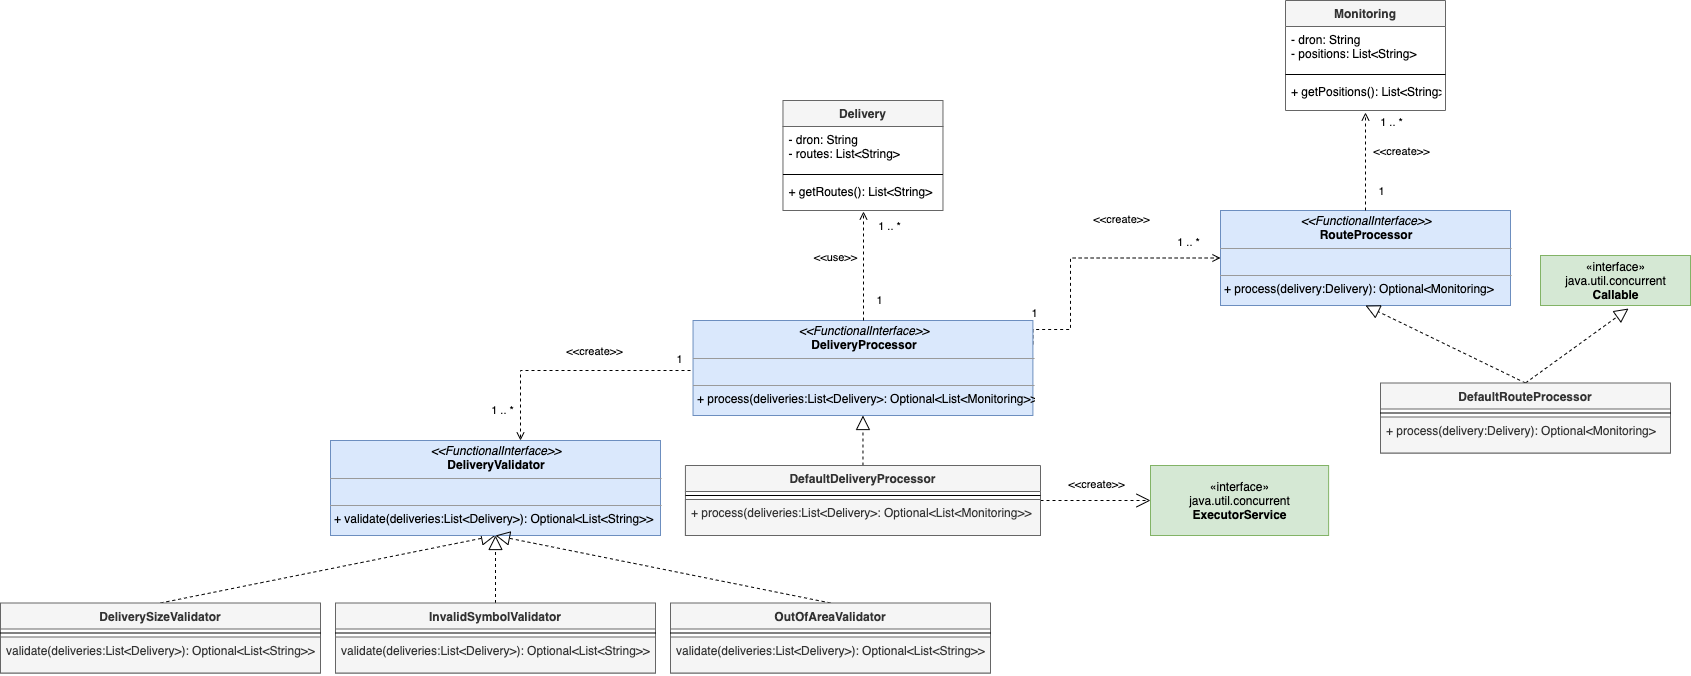

The diagram above was exported from draw.io. Its source (the exported page's mxGraphModel, read from the mxfile embedded in the PNG):
<mxGraphModel dx="1773" dy="1719" grid="1" gridSize="10" guides="1" tooltips="1" connect="1" arrows="1" fold="1" page="1" pageScale="1" pageWidth="827" pageHeight="1169" math="0" shadow="0">
  <root>
    <mxCell id="WIyWlLk6GJQsqaUBKTNV-0" />
    <mxCell id="WIyWlLk6GJQsqaUBKTNV-1" parent="WIyWlLk6GJQsqaUBKTNV-0" />
    <mxCell id="ufaHUkSifxiGQS7hWFD_-18" value="&lt;p style=&quot;margin: 0px ; margin-top: 4px ; text-align: center&quot;&gt;&lt;i&gt;&amp;lt;&amp;lt;FunctionalInterface&amp;gt;&amp;gt;&lt;/i&gt;&lt;br&gt;&lt;b&gt;RouteProcessor&lt;/b&gt;&lt;/p&gt;&lt;hr size=&quot;1&quot;&gt;&lt;p style=&quot;margin: 0px ; margin-left: 4px&quot;&gt;&lt;br&gt;&lt;/p&gt;&lt;hr size=&quot;1&quot;&gt;&lt;p style=&quot;margin: 0px ; margin-left: 4px&quot;&gt;+ process(delivery:Delivery): Optional&amp;lt;Monitoring&amp;gt;&lt;/p&gt;" style="verticalAlign=top;align=left;overflow=fill;fontSize=12;fontFamily=Helvetica;html=1;fillColor=#dae8fc;strokeColor=#6c8ebf;" parent="WIyWlLk6GJQsqaUBKTNV-1" vertex="1">
      <mxGeometry x="800" y="-230" width="290" height="95" as="geometry" />
    </mxCell>
    <mxCell id="ufaHUkSifxiGQS7hWFD_-19" value="" style="endArrow=block;dashed=1;endFill=0;endSize=12;html=1;entryX=0.5;entryY=1;entryDx=0;entryDy=0;exitX=0.5;exitY=0;exitDx=0;exitDy=0;" parent="WIyWlLk6GJQsqaUBKTNV-1" source="ufaHUkSifxiGQS7hWFD_-0" target="ufaHUkSifxiGQS7hWFD_-18" edge="1">
      <mxGeometry width="160" relative="1" as="geometry">
        <mxPoint x="1176.4099999999999" y="-228.39999999999998" as="sourcePoint" />
        <mxPoint x="1176.4099999999999" y="-318.4" as="targetPoint" />
        <Array as="points" />
      </mxGeometry>
    </mxCell>
    <mxCell id="PyQFZ6Qb_V4xOcmNX3SQ-4" value="" style="endArrow=block;endFill=0;endSize=12;html=1;entryX=0.5;entryY=1;entryDx=0;entryDy=0;exitX=0.5;exitY=0;exitDx=0;exitDy=0;dashed=1;" parent="WIyWlLk6GJQsqaUBKTNV-1" source="PyQFZ6Qb_V4xOcmNX3SQ-0" target="PyQFZ6Qb_V4xOcmNX3SQ-3" edge="1">
      <mxGeometry width="160" relative="1" as="geometry">
        <mxPoint x="1181.87" y="162.5" as="sourcePoint" />
        <mxPoint x="1181.87" y="72.5" as="targetPoint" />
        <Array as="points" />
      </mxGeometry>
    </mxCell>
    <mxCell id="PyQFZ6Qb_V4xOcmNX3SQ-19" value="" style="endArrow=block;endFill=0;endSize=12;html=1;entryX=0.5;entryY=1;entryDx=0;entryDy=0;exitX=0.5;exitY=0;exitDx=0;exitDy=0;dashed=1;" parent="WIyWlLk6GJQsqaUBKTNV-1" source="PyQFZ6Qb_V4xOcmNX3SQ-13" target="PyQFZ6Qb_V4xOcmNX3SQ-3" edge="1">
      <mxGeometry width="160" relative="1" as="geometry">
        <mxPoint x="697.4899999999998" y="172.5" as="sourcePoint" />
        <mxPoint x="697.185" y="122.5" as="targetPoint" />
        <Array as="points" />
      </mxGeometry>
    </mxCell>
    <mxCell id="PyQFZ6Qb_V4xOcmNX3SQ-3" value="&lt;p style=&quot;margin: 0px ; margin-top: 4px ; text-align: center&quot;&gt;&lt;i&gt;&amp;lt;&amp;lt;FunctionalInterface&amp;gt;&amp;gt;&lt;/i&gt;&lt;br&gt;&lt;b&gt;DeliveryValidator&lt;/b&gt;&lt;/p&gt;&lt;hr size=&quot;1&quot;&gt;&lt;p style=&quot;margin: 0px ; margin-left: 4px&quot;&gt;&lt;br&gt;&lt;/p&gt;&lt;hr size=&quot;1&quot;&gt;&lt;p style=&quot;margin: 0px ; margin-left: 4px&quot;&gt;+ validate(deliveries:List&amp;lt;Delivery&amp;gt;): Optional&amp;lt;List&amp;lt;String&amp;gt;&amp;gt;&lt;/p&gt;" style="verticalAlign=top;align=left;overflow=fill;fontSize=12;fontFamily=Helvetica;html=1;fillColor=#dae8fc;strokeColor=#6c8ebf;" parent="WIyWlLk6GJQsqaUBKTNV-1" vertex="1">
      <mxGeometry x="-90" width="330" height="95" as="geometry" />
    </mxCell>
    <mxCell id="PyQFZ6Qb_V4xOcmNX3SQ-31" style="edgeStyle=orthogonalEdgeStyle;rounded=0;orthogonalLoop=1;jettySize=auto;html=1;dashed=1;exitX=1;exitY=0.25;exitDx=0;exitDy=0;entryX=0;entryY=0.5;entryDx=0;entryDy=0;endArrow=open;endFill=0;" parent="WIyWlLk6GJQsqaUBKTNV-1" source="PyQFZ6Qb_V4xOcmNX3SQ-29" target="ufaHUkSifxiGQS7hWFD_-18" edge="1">
      <mxGeometry relative="1" as="geometry">
        <Array as="points">
          <mxPoint x="650" y="-111" />
          <mxPoint x="650" y="-182" />
        </Array>
      </mxGeometry>
    </mxCell>
    <mxCell id="PyQFZ6Qb_V4xOcmNX3SQ-32" value="&amp;lt;&amp;lt;create&amp;gt;&amp;gt;" style="edgeLabel;html=1;align=center;verticalAlign=middle;resizable=0;points=[];" parent="PyQFZ6Qb_V4xOcmNX3SQ-31" vertex="1" connectable="0">
      <mxGeometry x="-0.3003" relative="1" as="geometry">
        <mxPoint x="50" y="-66.85" as="offset" />
      </mxGeometry>
    </mxCell>
    <mxCell id="PyQFZ6Qb_V4xOcmNX3SQ-33" value="1" style="edgeLabel;html=1;align=center;verticalAlign=middle;resizable=0;points=[];" parent="PyQFZ6Qb_V4xOcmNX3SQ-31" vertex="1" connectable="0">
      <mxGeometry x="-0.7561" y="2" relative="1" as="geometry">
        <mxPoint x="-16.72" y="-14.5" as="offset" />
      </mxGeometry>
    </mxCell>
    <mxCell id="PyQFZ6Qb_V4xOcmNX3SQ-34" value="1 .. *" style="edgeLabel;html=1;align=center;verticalAlign=middle;resizable=0;points=[];" parent="PyQFZ6Qb_V4xOcmNX3SQ-31" vertex="1" connectable="0">
      <mxGeometry x="0.8442" y="1" relative="1" as="geometry">
        <mxPoint x="-11.89" y="-15.39" as="offset" />
      </mxGeometry>
    </mxCell>
    <mxCell id="PyQFZ6Qb_V4xOcmNX3SQ-29" value="&lt;p style=&quot;margin: 0px ; margin-top: 4px ; text-align: center&quot;&gt;&lt;i&gt;&amp;lt;&amp;lt;FunctionalInterface&amp;gt;&amp;gt;&lt;/i&gt;&lt;br&gt;&lt;b&gt;DeliveryProcessor&lt;/b&gt;&lt;/p&gt;&lt;hr size=&quot;1&quot;&gt;&lt;p style=&quot;margin: 0px ; margin-left: 4px&quot;&gt;&lt;br&gt;&lt;/p&gt;&lt;hr size=&quot;1&quot;&gt;&lt;p style=&quot;margin: 0px ; margin-left: 4px&quot;&gt;+ process(deliveries:List&amp;lt;Delivery&amp;gt;: Optional&amp;lt;List&amp;lt;Monitoring&amp;gt;&amp;gt;&lt;/p&gt;" style="verticalAlign=top;align=left;overflow=fill;fontSize=12;fontFamily=Helvetica;html=1;fillColor=#dae8fc;strokeColor=#6c8ebf;" parent="WIyWlLk6GJQsqaUBKTNV-1" vertex="1">
      <mxGeometry x="272.54" y="-120" width="339.86" height="95" as="geometry" />
    </mxCell>
    <mxCell id="PyQFZ6Qb_V4xOcmNX3SQ-30" value="" style="endArrow=block;dashed=1;endFill=0;endSize=12;html=1;entryX=0.5;entryY=1;entryDx=0;entryDy=0;exitX=0.5;exitY=0;exitDx=0;exitDy=0;" parent="WIyWlLk6GJQsqaUBKTNV-1" source="PyQFZ6Qb_V4xOcmNX3SQ-26" target="PyQFZ6Qb_V4xOcmNX3SQ-29" edge="1">
      <mxGeometry width="160" relative="1" as="geometry">
        <mxPoint x="149.19" y="20" as="sourcePoint" />
        <mxPoint x="149.19" y="-45" as="targetPoint" />
        <Array as="points" />
      </mxGeometry>
    </mxCell>
    <mxCell id="PyQFZ6Qb_V4xOcmNX3SQ-35" style="edgeStyle=orthogonalEdgeStyle;rounded=0;orthogonalLoop=1;jettySize=auto;html=1;dashed=1;endArrow=open;endFill=0;" parent="WIyWlLk6GJQsqaUBKTNV-1" edge="1">
      <mxGeometry relative="1" as="geometry">
        <mxPoint x="270" y="-70" as="sourcePoint" />
        <mxPoint x="100" as="targetPoint" />
        <Array as="points">
          <mxPoint x="100" y="-70" />
        </Array>
      </mxGeometry>
    </mxCell>
    <mxCell id="PyQFZ6Qb_V4xOcmNX3SQ-36" value="&amp;lt;&amp;lt;create&amp;gt;&amp;gt;" style="edgeLabel;html=1;align=center;verticalAlign=middle;resizable=0;points=[];" parent="PyQFZ6Qb_V4xOcmNX3SQ-35" vertex="1" connectable="0">
      <mxGeometry x="-0.3003" relative="1" as="geometry">
        <mxPoint x="-13" y="-20" as="offset" />
      </mxGeometry>
    </mxCell>
    <mxCell id="PyQFZ6Qb_V4xOcmNX3SQ-38" value="1 .. *" style="edgeLabel;html=1;align=center;verticalAlign=middle;resizable=0;points=[];" parent="PyQFZ6Qb_V4xOcmNX3SQ-35" vertex="1" connectable="0">
      <mxGeometry x="0.8442" y="1" relative="1" as="geometry">
        <mxPoint x="-19.419999999999995" y="-11.25" as="offset" />
      </mxGeometry>
    </mxCell>
    <mxCell id="PyQFZ6Qb_V4xOcmNX3SQ-47" value="1" style="edgeLabel;html=1;align=center;verticalAlign=middle;resizable=0;points=[];" parent="PyQFZ6Qb_V4xOcmNX3SQ-35" vertex="1" connectable="0">
      <mxGeometry x="-0.702" y="-1" relative="1" as="geometry">
        <mxPoint x="24.250000000000004" y="-11" as="offset" />
      </mxGeometry>
    </mxCell>
    <mxCell id="GvANExc7w1-ICZTCSXql-8" value="«interface»&lt;br&gt;java.util.concurrent&lt;br&gt;&lt;b&gt;Callable&lt;br&gt;&lt;/b&gt;" style="html=1;fillColor=#d5e8d4;strokeColor=#82b366;" parent="WIyWlLk6GJQsqaUBKTNV-1" vertex="1">
      <mxGeometry x="1120" y="-185" width="150" height="50" as="geometry" />
    </mxCell>
    <mxCell id="GvANExc7w1-ICZTCSXql-9" value="" style="endArrow=block;dashed=1;endFill=0;endSize=12;html=1;entryX=0.587;entryY=1.06;entryDx=0;entryDy=0;exitX=0.5;exitY=0;exitDx=0;exitDy=0;entryPerimeter=0;" parent="WIyWlLk6GJQsqaUBKTNV-1" source="ufaHUkSifxiGQS7hWFD_-0" target="GvANExc7w1-ICZTCSXql-8" edge="1">
      <mxGeometry width="160" relative="1" as="geometry">
        <mxPoint x="717.5" y="280" as="sourcePoint" />
        <mxPoint x="855" y="205" as="targetPoint" />
        <Array as="points" />
      </mxGeometry>
    </mxCell>
    <mxCell id="GvANExc7w1-ICZTCSXql-10" value="&amp;lt;&amp;lt;create&amp;gt;&amp;gt;" style="endArrow=open;endSize=12;dashed=1;html=1;exitX=1;exitY=0.5;exitDx=0;exitDy=0;entryX=0;entryY=0.5;entryDx=0;entryDy=0;" parent="WIyWlLk6GJQsqaUBKTNV-1" source="PyQFZ6Qb_V4xOcmNX3SQ-26" target="GvANExc7w1-ICZTCSXql-11" edge="1">
      <mxGeometry x="0.0144" y="16" width="160" relative="1" as="geometry">
        <mxPoint x="749.0649999999999" y="-80" as="sourcePoint" />
        <mxPoint x="942.1899999999999" y="-290" as="targetPoint" />
        <mxPoint as="offset" />
      </mxGeometry>
    </mxCell>
    <mxCell id="GvANExc7w1-ICZTCSXql-11" value="«interface»&lt;br&gt;java.util.concurrent&lt;br&gt;&lt;b&gt;ExecutorService&lt;/b&gt;" style="html=1;fillColor=#d5e8d4;strokeColor=#82b366;" parent="WIyWlLk6GJQsqaUBKTNV-1" vertex="1">
      <mxGeometry x="730" y="25" width="178.12" height="70" as="geometry" />
    </mxCell>
    <mxCell id="ufaHUkSifxiGQS7hWFD_-0" value="DefaultRouteProcessor" style="swimlane;fontStyle=1;align=center;verticalAlign=top;childLayout=stackLayout;horizontal=1;startSize=26;horizontalStack=0;resizeParent=1;resizeParentMax=0;resizeLast=0;collapsible=1;marginBottom=0;fillColor=#f5f5f5;strokeColor=#666666;fontColor=#333333;" parent="WIyWlLk6GJQsqaUBKTNV-1" vertex="1">
      <mxGeometry x="960" y="-57.5" width="290" height="70" as="geometry" />
    </mxCell>
    <mxCell id="ufaHUkSifxiGQS7hWFD_-2" value="" style="line;strokeWidth=1;fillColor=none;align=left;verticalAlign=middle;spacingTop=-1;spacingLeft=3;spacingRight=3;rotatable=0;labelPosition=right;points=[];portConstraint=eastwest;" parent="ufaHUkSifxiGQS7hWFD_-0" vertex="1">
      <mxGeometry y="26" width="290" height="8" as="geometry" />
    </mxCell>
    <mxCell id="ufaHUkSifxiGQS7hWFD_-3" value="+ process(delivery:Delivery): Optional&lt;Monitoring&gt;" style="text;strokeColor=#666666;fillColor=#f5f5f5;align=left;verticalAlign=top;spacingLeft=4;spacingRight=4;overflow=hidden;rotatable=0;points=[[0,0.5],[1,0.5]];portConstraint=eastwest;fontColor=#333333;" parent="ufaHUkSifxiGQS7hWFD_-0" vertex="1">
      <mxGeometry y="34" width="290" height="36" as="geometry" />
    </mxCell>
    <mxCell id="GvANExc7w1-ICZTCSXql-16" style="edgeStyle=orthogonalEdgeStyle;rounded=0;orthogonalLoop=1;jettySize=auto;html=1;dashed=1;exitX=0.5;exitY=0;exitDx=0;exitDy=0;endArrow=open;endFill=0;entryX=0.5;entryY=1.063;entryDx=0;entryDy=0;entryPerimeter=0;" parent="WIyWlLk6GJQsqaUBKTNV-1" source="ufaHUkSifxiGQS7hWFD_-18" target="GvANExc7w1-ICZTCSXql-15" edge="1">
      <mxGeometry relative="1" as="geometry">
        <Array as="points">
          <mxPoint x="945" y="-320" />
          <mxPoint x="945" y="-320" />
        </Array>
        <mxPoint x="849.9999999999997" y="-283.75" as="sourcePoint" />
        <mxPoint x="1070.1399999999999" y="-370" as="targetPoint" />
      </mxGeometry>
    </mxCell>
    <mxCell id="GvANExc7w1-ICZTCSXql-17" value="&amp;lt;&amp;lt;create&amp;gt;&amp;gt;" style="edgeLabel;html=1;align=center;verticalAlign=middle;resizable=0;points=[];" parent="GvANExc7w1-ICZTCSXql-16" vertex="1" connectable="0">
      <mxGeometry x="-0.3003" relative="1" as="geometry">
        <mxPoint x="35" y="-25.999999999999993" as="offset" />
      </mxGeometry>
    </mxCell>
    <mxCell id="GvANExc7w1-ICZTCSXql-18" value="1" style="edgeLabel;html=1;align=center;verticalAlign=middle;resizable=0;points=[];" parent="GvANExc7w1-ICZTCSXql-16" vertex="1" connectable="0">
      <mxGeometry x="-0.7561" y="2" relative="1" as="geometry">
        <mxPoint x="17" y="-8" as="offset" />
      </mxGeometry>
    </mxCell>
    <mxCell id="GvANExc7w1-ICZTCSXql-19" value="1 .. *" style="edgeLabel;html=1;align=center;verticalAlign=middle;resizable=0;points=[];" parent="GvANExc7w1-ICZTCSXql-16" vertex="1" connectable="0">
      <mxGeometry x="0.8442" y="1" relative="1" as="geometry">
        <mxPoint x="26" y="1" as="offset" />
      </mxGeometry>
    </mxCell>
    <mxCell id="GvANExc7w1-ICZTCSXql-12" value="Monitoring" style="swimlane;fontStyle=1;align=center;verticalAlign=top;childLayout=stackLayout;horizontal=1;startSize=26;horizontalStack=0;resizeParent=1;resizeParentMax=0;resizeLast=0;collapsible=1;marginBottom=0;fillColor=#f5f5f5;strokeColor=#666666;fontColor=#333333;" parent="WIyWlLk6GJQsqaUBKTNV-1" vertex="1">
      <mxGeometry x="865" y="-440" width="160" height="110" as="geometry" />
    </mxCell>
    <mxCell id="GvANExc7w1-ICZTCSXql-13" value="- dron: String&#10;- positions: List&lt;String&gt;" style="text;strokeColor=none;fillColor=none;align=left;verticalAlign=top;spacingLeft=4;spacingRight=4;overflow=hidden;rotatable=0;points=[[0,0.5],[1,0.5]];portConstraint=eastwest;" parent="GvANExc7w1-ICZTCSXql-12" vertex="1">
      <mxGeometry y="26" width="160" height="44" as="geometry" />
    </mxCell>
    <mxCell id="GvANExc7w1-ICZTCSXql-14" value="" style="line;strokeWidth=1;fillColor=none;align=left;verticalAlign=middle;spacingTop=-1;spacingLeft=3;spacingRight=3;rotatable=0;labelPosition=right;points=[];portConstraint=eastwest;" parent="GvANExc7w1-ICZTCSXql-12" vertex="1">
      <mxGeometry y="70" width="160" height="8" as="geometry" />
    </mxCell>
    <mxCell id="GvANExc7w1-ICZTCSXql-15" value="+ getPositions(): List&lt;String&gt;" style="text;strokeColor=none;fillColor=none;align=left;verticalAlign=top;spacingLeft=4;spacingRight=4;overflow=hidden;rotatable=0;points=[[0,0.5],[1,0.5]];portConstraint=eastwest;" parent="GvANExc7w1-ICZTCSXql-12" vertex="1">
      <mxGeometry y="78" width="160" height="32" as="geometry" />
    </mxCell>
    <mxCell id="PyQFZ6Qb_V4xOcmNX3SQ-26" value="DefaultDeliveryProcessor" style="swimlane;fontStyle=1;align=center;verticalAlign=top;childLayout=stackLayout;horizontal=1;startSize=26;horizontalStack=0;resizeParent=1;resizeParentMax=0;resizeLast=0;collapsible=1;marginBottom=0;fillColor=#f5f5f5;strokeColor=#666666;fontColor=#333333;" parent="WIyWlLk6GJQsqaUBKTNV-1" vertex="1">
      <mxGeometry x="264.93" y="25" width="355.07" height="70" as="geometry" />
    </mxCell>
    <mxCell id="PyQFZ6Qb_V4xOcmNX3SQ-27" value="" style="line;strokeWidth=1;fillColor=none;align=left;verticalAlign=middle;spacingTop=-1;spacingLeft=3;spacingRight=3;rotatable=0;labelPosition=right;points=[];portConstraint=eastwest;" parent="PyQFZ6Qb_V4xOcmNX3SQ-26" vertex="1">
      <mxGeometry y="26" width="355.07" height="8" as="geometry" />
    </mxCell>
    <mxCell id="PyQFZ6Qb_V4xOcmNX3SQ-28" value="+ process(deliveries:List&lt;Delivery&gt;: Optional&lt;List&lt;Monitoring&gt;&gt;" style="text;strokeColor=#666666;fillColor=#f5f5f5;align=left;verticalAlign=top;spacingLeft=4;spacingRight=4;overflow=hidden;rotatable=0;points=[[0,0.5],[1,0.5]];portConstraint=eastwest;fontColor=#333333;" parent="PyQFZ6Qb_V4xOcmNX3SQ-26" vertex="1">
      <mxGeometry y="34" width="355.07" height="36" as="geometry" />
    </mxCell>
    <mxCell id="aAyB5Fttohip9LlL95gS-0" value="Delivery" style="swimlane;fontStyle=1;align=center;verticalAlign=top;childLayout=stackLayout;horizontal=1;startSize=26;horizontalStack=0;resizeParent=1;resizeParentMax=0;resizeLast=0;collapsible=1;marginBottom=0;fillColor=#f5f5f5;strokeColor=#666666;fontColor=#333333;" parent="WIyWlLk6GJQsqaUBKTNV-1" vertex="1">
      <mxGeometry x="362.47" y="-340" width="160" height="110" as="geometry" />
    </mxCell>
    <mxCell id="aAyB5Fttohip9LlL95gS-1" value="- dron: String&#10;- routes: List&lt;String&gt;" style="text;strokeColor=none;fillColor=none;align=left;verticalAlign=top;spacingLeft=4;spacingRight=4;overflow=hidden;rotatable=0;points=[[0,0.5],[1,0.5]];portConstraint=eastwest;" parent="aAyB5Fttohip9LlL95gS-0" vertex="1">
      <mxGeometry y="26" width="160" height="44" as="geometry" />
    </mxCell>
    <mxCell id="aAyB5Fttohip9LlL95gS-2" value="" style="line;strokeWidth=1;fillColor=none;align=left;verticalAlign=middle;spacingTop=-1;spacingLeft=3;spacingRight=3;rotatable=0;labelPosition=right;points=[];portConstraint=eastwest;" parent="aAyB5Fttohip9LlL95gS-0" vertex="1">
      <mxGeometry y="70" width="160" height="8" as="geometry" />
    </mxCell>
    <mxCell id="aAyB5Fttohip9LlL95gS-3" value="+ getRoutes(): List&lt;String&gt;" style="text;strokeColor=none;fillColor=none;align=left;verticalAlign=top;spacingLeft=4;spacingRight=4;overflow=hidden;rotatable=0;points=[[0,0.5],[1,0.5]];portConstraint=eastwest;" parent="aAyB5Fttohip9LlL95gS-0" vertex="1">
      <mxGeometry y="78" width="160" height="32" as="geometry" />
    </mxCell>
    <mxCell id="GvANExc7w1-ICZTCSXql-25" style="edgeStyle=orthogonalEdgeStyle;rounded=0;orthogonalLoop=1;jettySize=auto;html=1;dashed=1;exitX=0.5;exitY=0;exitDx=0;exitDy=0;endArrow=open;endFill=0;" parent="WIyWlLk6GJQsqaUBKTNV-1" source="PyQFZ6Qb_V4xOcmNX3SQ-29" edge="1">
      <mxGeometry relative="1" as="geometry">
        <Array as="points">
          <mxPoint x="443" y="-229" />
        </Array>
        <mxPoint x="522.47" y="-152.01999999999998" as="sourcePoint" />
        <mxPoint x="443" y="-229" as="targetPoint" />
      </mxGeometry>
    </mxCell>
    <mxCell id="GvANExc7w1-ICZTCSXql-26" value="&amp;lt;&amp;lt;use&amp;gt;&amp;gt;" style="edgeLabel;html=1;align=center;verticalAlign=middle;resizable=0;points=[];" parent="GvANExc7w1-ICZTCSXql-25" vertex="1" connectable="0">
      <mxGeometry x="-0.3003" relative="1" as="geometry">
        <mxPoint x="-29" y="-25.999999999999993" as="offset" />
      </mxGeometry>
    </mxCell>
    <mxCell id="GvANExc7w1-ICZTCSXql-27" value="1" style="edgeLabel;html=1;align=center;verticalAlign=middle;resizable=0;points=[];" parent="GvANExc7w1-ICZTCSXql-25" vertex="1" connectable="0">
      <mxGeometry x="-0.7561" y="2" relative="1" as="geometry">
        <mxPoint x="17" y="-8" as="offset" />
      </mxGeometry>
    </mxCell>
    <mxCell id="GvANExc7w1-ICZTCSXql-28" value="1 .. *" style="edgeLabel;html=1;align=center;verticalAlign=middle;resizable=0;points=[];" parent="GvANExc7w1-ICZTCSXql-25" vertex="1" connectable="0">
      <mxGeometry x="0.8442" y="1" relative="1" as="geometry">
        <mxPoint x="26" y="6" as="offset" />
      </mxGeometry>
    </mxCell>
    <mxCell id="n-T-wyrNrI3SgaMWUdAs-3" value="" style="endArrow=block;endFill=0;endSize=12;html=1;entryX=0.5;entryY=1;entryDx=0;entryDy=0;exitX=0.5;exitY=0;exitDx=0;exitDy=0;dashed=1;" edge="1" parent="WIyWlLk6GJQsqaUBKTNV-1" source="n-T-wyrNrI3SgaMWUdAs-0" target="PyQFZ6Qb_V4xOcmNX3SQ-3">
      <mxGeometry width="160" relative="1" as="geometry">
        <mxPoint x="264" y="172.5" as="sourcePoint" />
        <mxPoint x="85" y="105" as="targetPoint" />
        <Array as="points" />
      </mxGeometry>
    </mxCell>
    <mxCell id="PyQFZ6Qb_V4xOcmNX3SQ-0" value="InvalidSymbolValidator" style="swimlane;fontStyle=1;align=center;verticalAlign=top;childLayout=stackLayout;horizontal=1;startSize=26;horizontalStack=0;resizeParent=1;resizeParentMax=0;resizeLast=0;collapsible=1;marginBottom=0;fillColor=#f5f5f5;strokeColor=#666666;fontColor=#333333;" parent="WIyWlLk6GJQsqaUBKTNV-1" vertex="1">
      <mxGeometry x="-85" y="162.5" width="320" height="70" as="geometry" />
    </mxCell>
    <mxCell id="PyQFZ6Qb_V4xOcmNX3SQ-1" value="" style="line;strokeWidth=1;fillColor=none;align=left;verticalAlign=middle;spacingTop=-1;spacingLeft=3;spacingRight=3;rotatable=0;labelPosition=right;points=[];portConstraint=eastwest;" parent="PyQFZ6Qb_V4xOcmNX3SQ-0" vertex="1">
      <mxGeometry y="26" width="320" height="8" as="geometry" />
    </mxCell>
    <mxCell id="PyQFZ6Qb_V4xOcmNX3SQ-2" value="validate(deliveries:List&lt;Delivery&gt;): Optional&lt;List&lt;String&gt;&gt;" style="text;strokeColor=#666666;fillColor=#f5f5f5;align=left;verticalAlign=top;spacingLeft=4;spacingRight=4;overflow=hidden;rotatable=0;points=[[0,0.5],[1,0.5]];portConstraint=eastwest;fontColor=#333333;" parent="PyQFZ6Qb_V4xOcmNX3SQ-0" vertex="1">
      <mxGeometry y="34" width="320" height="36" as="geometry" />
    </mxCell>
    <mxCell id="n-T-wyrNrI3SgaMWUdAs-0" value="OutOfAreaValidator" style="swimlane;fontStyle=1;align=center;verticalAlign=top;childLayout=stackLayout;horizontal=1;startSize=26;horizontalStack=0;resizeParent=1;resizeParentMax=0;resizeLast=0;collapsible=1;marginBottom=0;fillColor=#f5f5f5;strokeColor=#666666;fontColor=#333333;" vertex="1" parent="WIyWlLk6GJQsqaUBKTNV-1">
      <mxGeometry x="249.99999999999997" y="162.5" width="320" height="70" as="geometry" />
    </mxCell>
    <mxCell id="n-T-wyrNrI3SgaMWUdAs-1" value="" style="line;strokeWidth=1;fillColor=none;align=left;verticalAlign=middle;spacingTop=-1;spacingLeft=3;spacingRight=3;rotatable=0;labelPosition=right;points=[];portConstraint=eastwest;" vertex="1" parent="n-T-wyrNrI3SgaMWUdAs-0">
      <mxGeometry y="26" width="320" height="8" as="geometry" />
    </mxCell>
    <mxCell id="n-T-wyrNrI3SgaMWUdAs-2" value="validate(deliveries:List&lt;Delivery&gt;): Optional&lt;List&lt;String&gt;&gt;" style="text;strokeColor=#666666;fillColor=#f5f5f5;align=left;verticalAlign=top;spacingLeft=4;spacingRight=4;overflow=hidden;rotatable=0;points=[[0,0.5],[1,0.5]];portConstraint=eastwest;fontColor=#333333;" vertex="1" parent="n-T-wyrNrI3SgaMWUdAs-0">
      <mxGeometry y="34" width="320" height="36" as="geometry" />
    </mxCell>
    <mxCell id="PyQFZ6Qb_V4xOcmNX3SQ-13" value="DeliverySizeValidator" style="swimlane;fontStyle=1;align=center;verticalAlign=top;childLayout=stackLayout;horizontal=1;startSize=26;horizontalStack=0;resizeParent=1;resizeParentMax=0;resizeLast=0;collapsible=1;marginBottom=0;fillColor=#f5f5f5;strokeColor=#666666;fontColor=#333333;" parent="WIyWlLk6GJQsqaUBKTNV-1" vertex="1">
      <mxGeometry x="-420" y="162.5" width="320" height="70" as="geometry" />
    </mxCell>
    <mxCell id="PyQFZ6Qb_V4xOcmNX3SQ-14" value="" style="line;strokeWidth=1;fillColor=none;align=left;verticalAlign=middle;spacingTop=-1;spacingLeft=3;spacingRight=3;rotatable=0;labelPosition=right;points=[];portConstraint=eastwest;" parent="PyQFZ6Qb_V4xOcmNX3SQ-13" vertex="1">
      <mxGeometry y="26" width="320" height="8" as="geometry" />
    </mxCell>
    <mxCell id="PyQFZ6Qb_V4xOcmNX3SQ-15" value="validate(deliveries:List&lt;Delivery&gt;): Optional&lt;List&lt;String&gt;&gt;" style="text;strokeColor=#666666;fillColor=#f5f5f5;align=left;verticalAlign=top;spacingLeft=4;spacingRight=4;overflow=hidden;rotatable=0;points=[[0,0.5],[1,0.5]];portConstraint=eastwest;fontColor=#333333;" parent="PyQFZ6Qb_V4xOcmNX3SQ-13" vertex="1">
      <mxGeometry y="34" width="320" height="36" as="geometry" />
    </mxCell>
  </root>
</mxGraphModel>